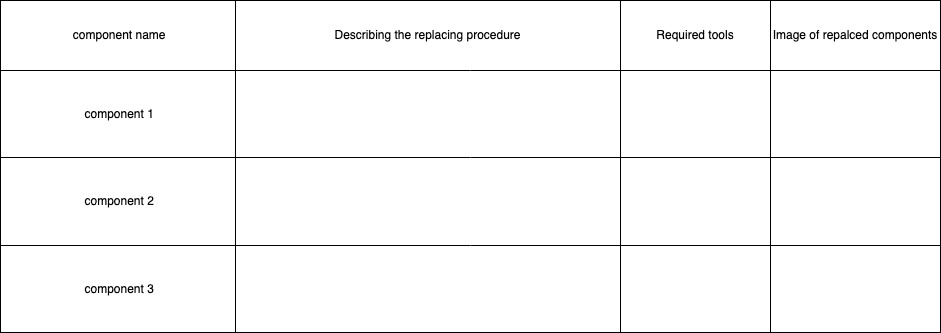

The diagram above was exported from draw.io. Its source (the exported page's mxGraphModel, read from the mxfile embedded in the PNG):
<mxGraphModel dx="1666" dy="831" grid="1" gridSize="10" guides="1" tooltips="1" connect="1" arrows="1" fold="1" page="1" pageScale="1" pageWidth="827" pageHeight="1169" math="0" shadow="0">
  <root>
    <mxCell id="0" />
    <mxCell id="1" parent="0" />
    <mxCell id="8nGcdul6_6tpgrTflHeP-1" value="" style="shape=table;startSize=0;container=1;collapsible=0;childLayout=tableLayout;" vertex="1" parent="1">
      <mxGeometry x="60" y="340" width="940" height="332" as="geometry" />
    </mxCell>
    <mxCell id="8nGcdul6_6tpgrTflHeP-2" value="" style="shape=partialRectangle;collapsible=0;dropTarget=0;pointerEvents=0;fillColor=none;top=0;left=0;bottom=0;right=0;points=[[0,0.5],[1,0.5]];portConstraint=eastwest;" vertex="1" parent="8nGcdul6_6tpgrTflHeP-1">
      <mxGeometry width="940" height="70" as="geometry" />
    </mxCell>
    <mxCell id="8nGcdul6_6tpgrTflHeP-3" value="&amp;nbsp;component name" style="shape=partialRectangle;html=1;whiteSpace=wrap;connectable=0;overflow=hidden;fillColor=none;top=0;left=0;bottom=0;right=0;pointerEvents=1;" vertex="1" parent="8nGcdul6_6tpgrTflHeP-2">
      <mxGeometry width="235" height="70" as="geometry" />
    </mxCell>
    <mxCell id="8nGcdul6_6tpgrTflHeP-4" value="Describing the replacing procedure" style="shape=partialRectangle;html=1;whiteSpace=wrap;connectable=0;overflow=hidden;fillColor=none;top=0;left=0;bottom=0;right=0;pointerEvents=1;" vertex="1" parent="8nGcdul6_6tpgrTflHeP-2">
      <mxGeometry x="235" width="385" height="70" as="geometry" />
    </mxCell>
    <mxCell id="8nGcdul6_6tpgrTflHeP-5" value="Required tools " style="shape=partialRectangle;html=1;whiteSpace=wrap;connectable=0;overflow=hidden;fillColor=none;top=0;left=0;bottom=0;right=0;pointerEvents=1;" vertex="1" parent="8nGcdul6_6tpgrTflHeP-2">
      <mxGeometry x="620" width="150" height="70" as="geometry" />
    </mxCell>
    <mxCell id="8nGcdul6_6tpgrTflHeP-6" value="Image of repalced components " style="shape=partialRectangle;html=1;whiteSpace=wrap;connectable=0;overflow=hidden;fillColor=none;top=0;left=0;bottom=0;right=0;pointerEvents=1;" vertex="1" parent="8nGcdul6_6tpgrTflHeP-2">
      <mxGeometry x="770" width="170" height="70" as="geometry" />
    </mxCell>
    <mxCell id="8nGcdul6_6tpgrTflHeP-7" value="" style="shape=partialRectangle;collapsible=0;dropTarget=0;pointerEvents=0;fillColor=none;top=0;left=0;bottom=0;right=0;points=[[0,0.5],[1,0.5]];portConstraint=eastwest;" vertex="1" parent="8nGcdul6_6tpgrTflHeP-1">
      <mxGeometry y="70" width="940" height="87" as="geometry" />
    </mxCell>
    <mxCell id="8nGcdul6_6tpgrTflHeP-8" value="&amp;nbsp;component 1" style="shape=partialRectangle;html=1;whiteSpace=wrap;connectable=0;overflow=hidden;fillColor=none;top=0;left=0;bottom=0;right=0;pointerEvents=1;" vertex="1" parent="8nGcdul6_6tpgrTflHeP-7">
      <mxGeometry width="235" height="87" as="geometry" />
    </mxCell>
    <mxCell id="8nGcdul6_6tpgrTflHeP-9" value="" style="shape=partialRectangle;html=1;whiteSpace=wrap;connectable=0;overflow=hidden;fillColor=none;top=0;left=0;bottom=0;right=0;pointerEvents=1;" vertex="1" parent="8nGcdul6_6tpgrTflHeP-7">
      <mxGeometry x="235" width="385" height="87" as="geometry" />
    </mxCell>
    <mxCell id="8nGcdul6_6tpgrTflHeP-10" value="" style="shape=partialRectangle;html=1;whiteSpace=wrap;connectable=0;overflow=hidden;fillColor=none;top=0;left=0;bottom=0;right=0;pointerEvents=1;" vertex="1" parent="8nGcdul6_6tpgrTflHeP-7">
      <mxGeometry x="620" width="150" height="87" as="geometry" />
    </mxCell>
    <mxCell id="8nGcdul6_6tpgrTflHeP-11" value="" style="shape=partialRectangle;html=1;whiteSpace=wrap;connectable=0;overflow=hidden;fillColor=none;top=0;left=0;bottom=0;right=0;pointerEvents=1;" vertex="1" parent="8nGcdul6_6tpgrTflHeP-7">
      <mxGeometry x="770" width="170" height="87" as="geometry" />
    </mxCell>
    <mxCell id="8nGcdul6_6tpgrTflHeP-12" value="" style="shape=partialRectangle;collapsible=0;dropTarget=0;pointerEvents=0;fillColor=none;top=0;left=0;bottom=0;right=0;points=[[0,0.5],[1,0.5]];portConstraint=eastwest;" vertex="1" parent="8nGcdul6_6tpgrTflHeP-1">
      <mxGeometry y="157" width="940" height="88" as="geometry" />
    </mxCell>
    <mxCell id="8nGcdul6_6tpgrTflHeP-13" value="&amp;nbsp;component 2" style="shape=partialRectangle;html=1;whiteSpace=wrap;connectable=0;overflow=hidden;fillColor=none;top=0;left=0;bottom=0;right=0;pointerEvents=1;" vertex="1" parent="8nGcdul6_6tpgrTflHeP-12">
      <mxGeometry width="235" height="88" as="geometry" />
    </mxCell>
    <mxCell id="8nGcdul6_6tpgrTflHeP-14" value="" style="shape=partialRectangle;html=1;whiteSpace=wrap;connectable=0;overflow=hidden;fillColor=none;top=0;left=0;bottom=0;right=0;pointerEvents=1;" vertex="1" parent="8nGcdul6_6tpgrTflHeP-12">
      <mxGeometry x="235" width="385" height="88" as="geometry" />
    </mxCell>
    <mxCell id="8nGcdul6_6tpgrTflHeP-15" value="" style="shape=partialRectangle;html=1;whiteSpace=wrap;connectable=0;overflow=hidden;fillColor=none;top=0;left=0;bottom=0;right=0;pointerEvents=1;" vertex="1" parent="8nGcdul6_6tpgrTflHeP-12">
      <mxGeometry x="620" width="150" height="88" as="geometry" />
    </mxCell>
    <mxCell id="8nGcdul6_6tpgrTflHeP-16" value="" style="shape=partialRectangle;html=1;whiteSpace=wrap;connectable=0;overflow=hidden;fillColor=none;top=0;left=0;bottom=0;right=0;pointerEvents=1;" vertex="1" parent="8nGcdul6_6tpgrTflHeP-12">
      <mxGeometry x="770" width="170" height="88" as="geometry" />
    </mxCell>
    <mxCell id="8nGcdul6_6tpgrTflHeP-17" value="" style="shape=partialRectangle;collapsible=0;dropTarget=0;pointerEvents=0;fillColor=none;top=0;left=0;bottom=0;right=0;points=[[0,0.5],[1,0.5]];portConstraint=eastwest;" vertex="1" parent="8nGcdul6_6tpgrTflHeP-1">
      <mxGeometry y="245" width="940" height="87" as="geometry" />
    </mxCell>
    <mxCell id="8nGcdul6_6tpgrTflHeP-18" value="&amp;nbsp;component 3" style="shape=partialRectangle;html=1;whiteSpace=wrap;connectable=0;overflow=hidden;fillColor=none;top=0;left=0;bottom=0;right=0;pointerEvents=1;" vertex="1" parent="8nGcdul6_6tpgrTflHeP-17">
      <mxGeometry width="235" height="87" as="geometry" />
    </mxCell>
    <mxCell id="8nGcdul6_6tpgrTflHeP-19" value="" style="shape=partialRectangle;html=1;whiteSpace=wrap;connectable=0;overflow=hidden;fillColor=none;top=0;left=0;bottom=0;right=0;pointerEvents=1;" vertex="1" parent="8nGcdul6_6tpgrTflHeP-17">
      <mxGeometry x="235" width="385" height="87" as="geometry" />
    </mxCell>
    <mxCell id="8nGcdul6_6tpgrTflHeP-20" value="" style="shape=partialRectangle;html=1;whiteSpace=wrap;connectable=0;overflow=hidden;fillColor=none;top=0;left=0;bottom=0;right=0;pointerEvents=1;" vertex="1" parent="8nGcdul6_6tpgrTflHeP-17">
      <mxGeometry x="620" width="150" height="87" as="geometry" />
    </mxCell>
    <mxCell id="8nGcdul6_6tpgrTflHeP-21" value="" style="shape=partialRectangle;html=1;whiteSpace=wrap;connectable=0;overflow=hidden;fillColor=none;top=0;left=0;bottom=0;right=0;pointerEvents=1;" vertex="1" parent="8nGcdul6_6tpgrTflHeP-17">
      <mxGeometry x="770" width="170" height="87" as="geometry" />
    </mxCell>
  </root>
</mxGraphModel>